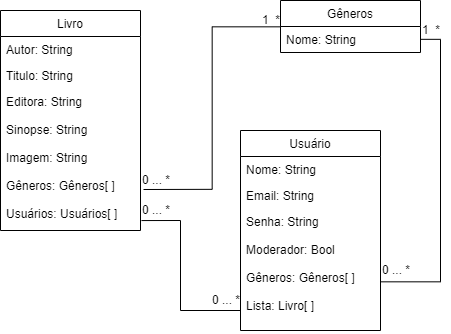

The diagram above was exported from draw.io. Its source (the exported page's mxGraphModel, read from the mxfile embedded in the PNG):
<mxGraphModel dx="1185" dy="662" grid="1" gridSize="10" guides="1" tooltips="1" connect="1" arrows="1" fold="1" page="1" pageScale="1" pageWidth="827" pageHeight="1169" math="0" shadow="0">
  <root>
    <mxCell id="0" />
    <mxCell id="1" parent="0" />
    <mxCell id="8QlkYkJWh9G_IhIOlIiu-2" value="Livro" style="swimlane;fontStyle=0;childLayout=stackLayout;horizontal=1;startSize=26;fillColor=none;horizontalStack=0;resizeParent=1;resizeParentMax=0;resizeLast=0;collapsible=1;marginBottom=0;" parent="1" vertex="1">
      <mxGeometry x="190" y="530" width="140" height="220" as="geometry" />
    </mxCell>
    <mxCell id="8QlkYkJWh9G_IhIOlIiu-3" value="Autor: String" style="text;strokeColor=none;fillColor=none;align=left;verticalAlign=top;spacingLeft=4;spacingRight=4;overflow=hidden;rotatable=0;points=[[0,0.5],[1,0.5]];portConstraint=eastwest;" parent="8QlkYkJWh9G_IhIOlIiu-2" vertex="1">
      <mxGeometry y="26" width="140" height="26" as="geometry" />
    </mxCell>
    <mxCell id="8QlkYkJWh9G_IhIOlIiu-4" value="Titulo: String" style="text;strokeColor=none;fillColor=none;align=left;verticalAlign=top;spacingLeft=4;spacingRight=4;overflow=hidden;rotatable=0;points=[[0,0.5],[1,0.5]];portConstraint=eastwest;" parent="8QlkYkJWh9G_IhIOlIiu-2" vertex="1">
      <mxGeometry y="52" width="140" height="26" as="geometry" />
    </mxCell>
    <mxCell id="8QlkYkJWh9G_IhIOlIiu-5" value="Editora: String&#10;&#10;Sinopse: String&#10;&#10;Imagem: String&#10;&#10;Gêneros: Gêneros[ ]&#10;&#10;Usuários: Usuários[ ]&#10; &#10;" style="text;strokeColor=none;fillColor=none;align=left;verticalAlign=top;spacingLeft=4;spacingRight=4;overflow=hidden;rotatable=0;points=[[0,0.5],[1,0.5]];portConstraint=eastwest;" parent="8QlkYkJWh9G_IhIOlIiu-2" vertex="1">
      <mxGeometry y="78" width="140" height="142" as="geometry" />
    </mxCell>
    <mxCell id="8QlkYkJWh9G_IhIOlIiu-6" value="Gêneros" style="swimlane;fontStyle=0;childLayout=stackLayout;horizontal=1;startSize=26;fillColor=none;horizontalStack=0;resizeParent=1;resizeParentMax=0;resizeLast=0;collapsible=1;marginBottom=0;" parent="1" vertex="1">
      <mxGeometry x="470" y="520" width="140" height="52" as="geometry" />
    </mxCell>
    <mxCell id="8QlkYkJWh9G_IhIOlIiu-7" value="Nome: String" style="text;strokeColor=none;fillColor=none;align=left;verticalAlign=top;spacingLeft=4;spacingRight=4;overflow=hidden;rotatable=0;points=[[0,0.5],[1,0.5]];portConstraint=eastwest;" parent="8QlkYkJWh9G_IhIOlIiu-6" vertex="1">
      <mxGeometry y="26" width="140" height="26" as="geometry" />
    </mxCell>
    <mxCell id="8QlkYkJWh9G_IhIOlIiu-11" value="Usuário" style="swimlane;fontStyle=0;childLayout=stackLayout;horizontal=1;startSize=26;fillColor=none;horizontalStack=0;resizeParent=1;resizeParentMax=0;resizeLast=0;collapsible=1;marginBottom=0;" parent="1" vertex="1">
      <mxGeometry x="430" y="650" width="140" height="200" as="geometry" />
    </mxCell>
    <mxCell id="8QlkYkJWh9G_IhIOlIiu-12" value="Nome: String" style="text;strokeColor=none;fillColor=none;align=left;verticalAlign=top;spacingLeft=4;spacingRight=4;overflow=hidden;rotatable=0;points=[[0,0.5],[1,0.5]];portConstraint=eastwest;" parent="8QlkYkJWh9G_IhIOlIiu-11" vertex="1">
      <mxGeometry y="26" width="140" height="26" as="geometry" />
    </mxCell>
    <mxCell id="8QlkYkJWh9G_IhIOlIiu-13" value="Email: String" style="text;strokeColor=none;fillColor=none;align=left;verticalAlign=top;spacingLeft=4;spacingRight=4;overflow=hidden;rotatable=0;points=[[0,0.5],[1,0.5]];portConstraint=eastwest;" parent="8QlkYkJWh9G_IhIOlIiu-11" vertex="1">
      <mxGeometry y="52" width="140" height="26" as="geometry" />
    </mxCell>
    <mxCell id="8QlkYkJWh9G_IhIOlIiu-14" value="Senha: String&#10;&#10;Moderador: Bool&#10;&#10;Gêneros: Gêneros[ ]&#10;&#10;Lista: Livro[ ]" style="text;strokeColor=none;fillColor=none;align=left;verticalAlign=top;spacingLeft=4;spacingRight=4;overflow=hidden;rotatable=0;points=[[0,0.5],[1,0.5]];portConstraint=eastwest;" parent="8QlkYkJWh9G_IhIOlIiu-11" vertex="1">
      <mxGeometry y="78" width="140" height="122" as="geometry" />
    </mxCell>
    <mxCell id="8QlkYkJWh9G_IhIOlIiu-20" value="1&amp;nbsp; *" style="text;html=1;resizable=0;points=[];autosize=1;align=left;verticalAlign=top;spacingTop=-4;" parent="1" vertex="1">
      <mxGeometry x="450" y="530" width="30" height="20" as="geometry" />
    </mxCell>
    <mxCell id="8QlkYkJWh9G_IhIOlIiu-24" value="0 ... *" style="text;html=1;resizable=0;points=[];autosize=1;align=left;verticalAlign=top;spacingTop=-4;" parent="1" vertex="1">
      <mxGeometry x="330" y="690" width="40" height="20" as="geometry" />
    </mxCell>
    <mxCell id="8QlkYkJWh9G_IhIOlIiu-25" style="edgeStyle=orthogonalEdgeStyle;rounded=0;orthogonalLoop=1;jettySize=auto;html=1;exitX=1;exitY=0.5;exitDx=0;exitDy=0;entryX=1;entryY=0.598;entryDx=0;entryDy=0;entryPerimeter=0;endArrow=none;endFill=0;" parent="1" source="8QlkYkJWh9G_IhIOlIiu-7" target="8QlkYkJWh9G_IhIOlIiu-14" edge="1">
      <mxGeometry relative="1" as="geometry" />
    </mxCell>
    <mxCell id="8QlkYkJWh9G_IhIOlIiu-29" style="edgeStyle=orthogonalEdgeStyle;rounded=0;orthogonalLoop=1;jettySize=auto;html=1;endArrow=none;endFill=0;entryX=0;entryY=0.5;entryDx=0;entryDy=0;" parent="1" target="8QlkYkJWh9G_IhIOlIiu-6" edge="1">
      <mxGeometry relative="1" as="geometry">
        <mxPoint x="460" y="470" as="targetPoint" />
        <mxPoint x="333" y="709" as="sourcePoint" />
      </mxGeometry>
    </mxCell>
    <mxCell id="8QlkYkJWh9G_IhIOlIiu-32" value="1&amp;nbsp; *" style="text;html=1;resizable=0;points=[];autosize=1;align=left;verticalAlign=top;spacingTop=-4;" parent="1" vertex="1">
      <mxGeometry x="610" y="540" width="30" height="20" as="geometry" />
    </mxCell>
    <mxCell id="8QlkYkJWh9G_IhIOlIiu-35" value="0 ... *" style="text;html=1;resizable=0;points=[];autosize=1;align=left;verticalAlign=top;spacingTop=-4;" parent="1" vertex="1">
      <mxGeometry x="570" y="780" width="40" height="20" as="geometry" />
    </mxCell>
    <mxCell id="appH16ITQACRt3QQ7q_j-2" value="" style="endArrow=none;html=1;" parent="1" edge="1">
      <mxGeometry width="50" height="50" relative="1" as="geometry">
        <mxPoint x="370" y="830" as="sourcePoint" />
        <mxPoint x="430" y="830" as="targetPoint" />
        <Array as="points" />
      </mxGeometry>
    </mxCell>
    <mxCell id="appH16ITQACRt3QQ7q_j-6" value="" style="endArrow=none;html=1;" parent="1" edge="1">
      <mxGeometry width="50" height="50" relative="1" as="geometry">
        <mxPoint x="370" y="740" as="sourcePoint" />
        <mxPoint x="370" y="810" as="targetPoint" />
      </mxGeometry>
    </mxCell>
    <mxCell id="appH16ITQACRt3QQ7q_j-7" value="" style="endArrow=none;html=1;" parent="1" edge="1">
      <mxGeometry width="50" height="50" relative="1" as="geometry">
        <mxPoint x="370" y="740" as="sourcePoint" />
        <mxPoint x="370" y="740" as="targetPoint" />
      </mxGeometry>
    </mxCell>
    <mxCell id="appH16ITQACRt3QQ7q_j-10" value="" style="endArrow=none;html=1;" parent="1" edge="1">
      <mxGeometry width="50" height="50" relative="1" as="geometry">
        <mxPoint x="370" y="830" as="sourcePoint" />
        <mxPoint x="370" y="800" as="targetPoint" />
      </mxGeometry>
    </mxCell>
    <mxCell id="appH16ITQACRt3QQ7q_j-12" value="" style="endArrow=none;html=1;" parent="1" edge="1">
      <mxGeometry width="50" height="50" relative="1" as="geometry">
        <mxPoint x="330" y="740" as="sourcePoint" />
        <mxPoint x="330" y="740" as="targetPoint" />
      </mxGeometry>
    </mxCell>
    <mxCell id="appH16ITQACRt3QQ7q_j-14" value="" style="endArrow=none;html=1;exitX=1.007;exitY=0.93;exitDx=0;exitDy=0;exitPerimeter=0;" parent="1" source="8QlkYkJWh9G_IhIOlIiu-5" edge="1">
      <mxGeometry width="50" height="50" relative="1" as="geometry">
        <mxPoint x="350" y="740" as="sourcePoint" />
        <mxPoint x="370" y="740" as="targetPoint" />
      </mxGeometry>
    </mxCell>
    <mxCell id="appH16ITQACRt3QQ7q_j-15" value="0 ... *" style="text;html=1;resizable=0;points=[];autosize=1;align=left;verticalAlign=top;spacingTop=-4;" parent="1" vertex="1">
      <mxGeometry x="330" y="720" width="40" height="20" as="geometry" />
    </mxCell>
    <mxCell id="appH16ITQACRt3QQ7q_j-16" value="0 ... *" style="text;html=1;resizable=0;points=[];autosize=1;align=left;verticalAlign=top;spacingTop=-4;" parent="1" vertex="1">
      <mxGeometry x="400" y="810" width="40" height="20" as="geometry" />
    </mxCell>
  </root>
</mxGraphModel>